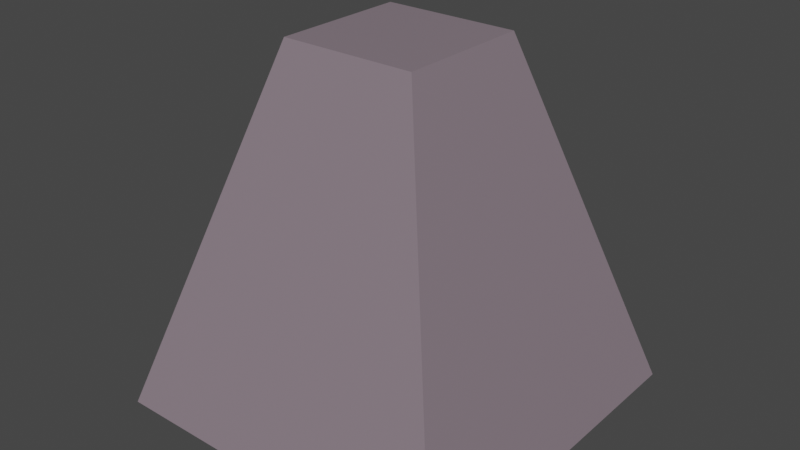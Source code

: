 # Source: Iron.blend  (saved by Blender 3.0.42; exported with 4.5.12 LTS)
import bpy
from mathutils import Matrix  # noqa: F401  (used for matrix-valued properties, if any)

bpy.ops.wm.read_factory_settings(use_empty=True)
scene = bpy.context.scene
scene.name = 'Scene'

# ---- collections
col_collection = bpy.data.collections.new('Collection'); scene.collection.children.link(col_collection)

# ---- materials (node trees are filled in below, after node groups)
mat_ironmaterial = bpy.data.materials.new('IronMaterial')
mat_ironmaterial.alpha_threshold = 0.0
mat_ironmaterial.use_transparent_shadow = False
mat_ironmaterial.line_color = (0.0, 0.0, 0.0, 1.0)

# ---- material node trees
mat_ironmaterial.use_nodes = True; mat_ironmaterial.node_tree.nodes.clear()
_N = mat_ironmaterial.node_tree.nodes; _L = mat_ironmaterial.node_tree.links
n0 = _N.new('ShaderNodeOutputMaterial'); n0.name = 'Material Output'; n0.location = (300, 300)
n1 = _N.new('ShaderNodeBsdfPrincipled'); n1.name = 'Principled BSDF'; n1.location = (10, 300)
n1.distribution = 'GGX'
n1.subsurface_method = 'RANDOM_WALK_SKIN'
n1.inputs[0].default_value = (0.2462, 0.1941, 0.2278, 1.0)
n1.inputs[2].default_value = 0.4
n1.inputs[3].default_value = 1.45
n1.inputs[27].default_value = (0.0, 0.0, 0.0, 1.0)
n1.inputs[28].default_value = 1.0
_L.new(n1.outputs[0], n0.inputs[0])
n0.is_active_output = True

# ---- world
world_world = bpy.data.worlds.new('World'); scene.world = world_world
world_world.use_nodes = True; world_world.node_tree.nodes.clear()
_N = world_world.node_tree.nodes; _L = world_world.node_tree.links
n0 = _N.new('ShaderNodeOutputWorld'); n0.name = 'World Output'; n0.location = (300, 300)
n1 = _N.new('ShaderNodeBackground'); n1.name = 'Background'; n1.location = (10, 300)
n1.inputs[0].default_value = (0.05088, 0.05088, 0.05088, 1.0)
_L.new(n1.outputs[0], n0.inputs[0])
n0.is_active_output = True
world_world.color = (0.05088, 0.05088, 0.05088)
world_world.use_sun_shadow = False
world_world.sun_shadow_jitter_overblur = 0.0

# ---- meshes
me_cube = bpy.data.meshes.new('Cube')
me_cube.from_pydata([(0.3799, 0.3799, 2.0), (1.0, 1.0, 0.0), (0.3799, -0.3799, 2.0), (1.0, -1.0, 0.0), (-0.3799, 0.3799, 2.0), (-1.0, 1.0, 0.0), (-0.3799, -0.3799, 2.0), (-1.0, -1.0, 0.0)], [], [(0, 4, 6, 2), (3, 2, 6, 7), (7, 6, 4, 5), (5, 1, 3, 7), (1, 0, 2, 3), (5, 4, 0, 1)])
_uv = me_cube.uv_layers.new(name='UVMap')
_uv.uv.foreach_set('vector', [0.625, 0.5, 0.875, 0.5, 0.875, 0.75, 0.625, 0.75, 0.375, 0.75, 0.625, 0.75, 0.625, 1.0, 0.375, 1.0, 0.375, 0.0, 0.625, 0.0, 0.625, 0.25, 0.375, 0.25, 0.125, 0.5, 0.375, 0.5, 0.375, 0.75, 0.125, 0.75, 0.375, 0.5, 0.625, 0.5, 0.625, 0.75, 0.375, 0.75, 0.375, 0.25, 0.625, 0.25, 0.625, 0.5, 0.375, 0.5])
me_cube.materials.append(mat_ironmaterial)
me_cube.use_remesh_preserve_volume = False
me_cube.use_remesh_preserve_attributes = False
me_cube.use_mirror_vertex_groups = False
me_cube.update()

# ---- objects
ob_iron = bpy.data.objects.new('Iron', me_cube)

# ---- transforms, parenting, visibility, modifiers, constraints
ob_iron.location = (0.0, 0.0, 0.0)
ob_iron.lock_rotations_4d = False
ob_iron.empty_display_type = 'ARROWS'
ob_iron.lineart.crease_threshold = 0.0

# ---- collection membership
col_collection.objects.link(ob_iron)

# ---- scene / render settings (as saved in the file)
scene.frame_start = 1; scene.frame_end = 250; scene.frame_set(1)
scene.render.engine = 'BLENDER_EEVEE_NEXT'
scene.cycles.sampling_pattern = 'TABULATED_SOBOL'
scene.cycles.use_light_tree = False
scene.view_settings.view_transform = 'Filmic'
bpy.context.view_layer.update()

# ---- added for rendering (the .blend has no active camera and no usable light): camera, sun
cam_auto = bpy.data.cameras.new('AutoCamera')
cam_auto.lens = 50.0
cam_auto.sensor_width = 36.0
cam_auto.clip_end = 1000.0
ob_auto_camera = bpy.data.objects.new('AutoCamera', cam_auto)
scene.collection.objects.link(ob_auto_camera)
ob_auto_camera.location = (3.20507, -3.84609, 3.56406)
ob_auto_camera.rotation_euler = (1.09748, -7.21219e-08, 0.694738)
scene.camera = ob_auto_camera
light_auto_sun = bpy.data.lights.new('AutoSun', 'SUN')
light_auto_sun.energy = 3.0
light_auto_sun.angle = 0.0523599
ob_auto_sun = bpy.data.objects.new('AutoSun', light_auto_sun)
scene.collection.objects.link(ob_auto_sun)
ob_auto_sun.rotation_euler = (0.872665, 0.174533, 0.523599)
bpy.context.view_layer.update()
